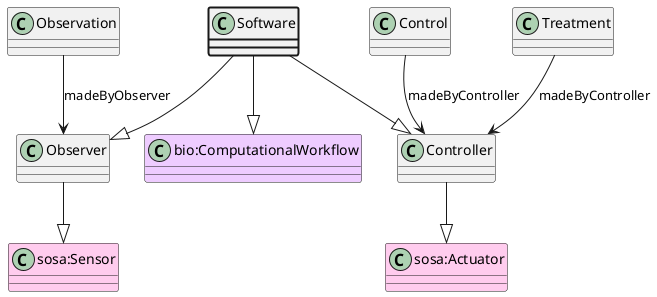

The diagram above was rendered by PlantUML. Its source (embedded in the PNG):
@startuml
class Software  #line.bold
class "bio:ComputationalWorkflow" #EECCFF 
Software --|> "bio:ComputationalWorkflow"
class Observer  
class "sosa:Sensor" #FFCCEE 
Observer --|> "sosa:Sensor"
Software --|> Observer
class Controller  
class "sosa:Actuator" #FFCCEE 
Controller --|> "sosa:Actuator"
Software --|> Controller
class Observation 
Observation --> Observer : madeByObserver
class Control 
Control --> Controller : madeByController
class Treatment 
Treatment --> Controller : madeByController
@enduml